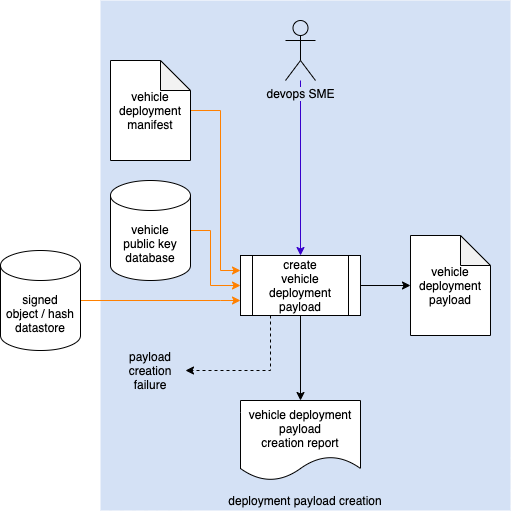

The diagram above was exported from draw.io. Its source (the exported page's mxGraphModel, read from the mxfile embedded in the PNG):
<mxGraphModel dx="4079" dy="2597" grid="1" gridSize="10" guides="1" tooltips="1" connect="1" arrows="1" fold="1" page="0" pageScale="1" pageWidth="850" pageHeight="1100" math="0" shadow="0">
  <root>
    <mxCell id="0" />
    <mxCell id="1" parent="0" />
    <mxCell id="2" value="" style="rounded=0;whiteSpace=wrap;html=1;strokeColor=none;fillColor=#D4E1F5;" vertex="1" parent="1">
      <mxGeometry x="-1540" y="-1430" width="410" height="510" as="geometry" />
    </mxCell>
    <mxCell id="3" style="edgeStyle=orthogonalEdgeStyle;rounded=0;orthogonalLoop=1;jettySize=auto;html=1;entryX=0;entryY=0.5;entryDx=0;entryDy=0;entryPerimeter=0;" edge="1" source="5" target="6" parent="1">
      <mxGeometry relative="1" as="geometry" />
    </mxCell>
    <mxCell id="4" style="edgeStyle=orthogonalEdgeStyle;rounded=0;orthogonalLoop=1;jettySize=auto;html=1;exitX=0.25;exitY=1;exitDx=0;exitDy=0;dashed=1;entryX=1;entryY=0.5;entryDx=0;entryDy=0;" edge="1" source="5" target="18" parent="1">
      <mxGeometry relative="1" as="geometry">
        <Array as="points">
          <mxPoint x="-1370" y="-1060" />
        </Array>
      </mxGeometry>
    </mxCell>
    <mxCell id="5" value="create&lt;br&gt;vehicle deployment payload" style="shape=process;whiteSpace=wrap;html=1;backgroundOutline=1;" vertex="1" parent="1">
      <mxGeometry x="-1400" y="-1175" width="120" height="60" as="geometry" />
    </mxCell>
    <mxCell id="6" value="vehicle deployment payload" style="shape=note;whiteSpace=wrap;html=1;backgroundOutline=1;darkOpacity=0.05;" vertex="1" parent="1">
      <mxGeometry x="-1230" y="-1195" width="80" height="100" as="geometry" />
    </mxCell>
    <mxCell id="7" value="deployment payload creation" style="text;html=1;strokeColor=none;fillColor=none;align=center;verticalAlign=middle;whiteSpace=wrap;rounded=0;" vertex="1" parent="1">
      <mxGeometry x="-1540" y="-940" width="410" height="20" as="geometry" />
    </mxCell>
    <mxCell id="8" style="edgeStyle=orthogonalEdgeStyle;rounded=0;orthogonalLoop=1;jettySize=auto;html=1;fillColor=#6a00ff;strokeColor=#3700CC;" edge="1" source="9" target="5" parent="1">
      <mxGeometry relative="1" as="geometry" />
    </mxCell>
    <mxCell id="9" value="&lt;span style=&quot;background-color: rgb(212 , 225 , 245)&quot;&gt;devops SME&lt;/span&gt;" style="shape=umlActor;verticalLabelPosition=bottom;labelBackgroundColor=#ffffff;verticalAlign=top;html=1;outlineConnect=0;fillColor=none;" vertex="1" parent="1">
      <mxGeometry x="-1355" y="-1410" width="30" height="60" as="geometry" />
    </mxCell>
    <mxCell id="10" value="vehicle deployment payload&lt;br&gt;creation report" style="shape=document;whiteSpace=wrap;html=1;boundedLbl=1;" vertex="1" parent="1">
      <mxGeometry x="-1400" y="-1030" width="120" height="80" as="geometry" />
    </mxCell>
    <mxCell id="11" style="edgeStyle=orthogonalEdgeStyle;rounded=0;orthogonalLoop=1;jettySize=auto;html=1;entryX=0.5;entryY=0;entryDx=0;entryDy=0;exitX=0.5;exitY=1;exitDx=0;exitDy=0;" edge="1" source="5" target="10" parent="1">
      <mxGeometry relative="1" as="geometry">
        <mxPoint x="-1340" y="-1100" as="sourcePoint" />
      </mxGeometry>
    </mxCell>
    <mxCell id="12" style="edgeStyle=orthogonalEdgeStyle;rounded=0;orthogonalLoop=1;jettySize=auto;html=1;entryX=0;entryY=0.75;entryDx=0;entryDy=0;fillColor=#fa6800;strokeColor=#FF8000;" edge="1" source="13" target="5" parent="1">
      <mxGeometry relative="1" as="geometry">
        <mxPoint x="-1420" y="-800" as="targetPoint" />
        <Array as="points">
          <mxPoint x="-1420" y="-1130" />
          <mxPoint x="-1420" y="-1130" />
        </Array>
      </mxGeometry>
    </mxCell>
    <mxCell id="13" value="signed&lt;br&gt;object / hash datastore" style="shape=cylinder3;whiteSpace=wrap;html=1;boundedLbl=1;backgroundOutline=1;size=15;" vertex="1" parent="1">
      <mxGeometry x="-1640" y="-1180" width="80" height="100" as="geometry" />
    </mxCell>
    <mxCell id="14" style="edgeStyle=orthogonalEdgeStyle;rounded=0;orthogonalLoop=1;jettySize=auto;html=1;entryX=0;entryY=0.5;entryDx=0;entryDy=0;exitX=1;exitY=0.5;exitDx=0;exitDy=0;exitPerimeter=0;fillColor=#fa6800;strokeColor=#FF8000;" edge="1" source="15" target="5" parent="1">
      <mxGeometry relative="1" as="geometry">
        <Array as="points">
          <mxPoint x="-1430" y="-1200" />
          <mxPoint x="-1430" y="-1145" />
        </Array>
      </mxGeometry>
    </mxCell>
    <mxCell id="15" value="vehicle&lt;br&gt;public key&lt;br&gt;database" style="shape=cylinder3;whiteSpace=wrap;html=1;boundedLbl=1;backgroundOutline=1;size=15;" vertex="1" parent="1">
      <mxGeometry x="-1530" y="-1250" width="80" height="100" as="geometry" />
    </mxCell>
    <mxCell id="16" style="edgeStyle=orthogonalEdgeStyle;rounded=0;orthogonalLoop=1;jettySize=auto;html=1;entryX=0;entryY=0.25;entryDx=0;entryDy=0;fillColor=#fa6800;strokeColor=#FF8000;" edge="1" source="17" target="5" parent="1">
      <mxGeometry relative="1" as="geometry">
        <mxPoint x="-1230" y="-1540" as="targetPoint" />
        <Array as="points">
          <mxPoint x="-1420" y="-1320" />
          <mxPoint x="-1420" y="-1160" />
        </Array>
      </mxGeometry>
    </mxCell>
    <mxCell id="17" value="vehicle deployment manifest" style="shape=note;whiteSpace=wrap;html=1;backgroundOutline=1;darkOpacity=0.05;" vertex="1" parent="1">
      <mxGeometry x="-1530" y="-1370" width="80" height="100" as="geometry" />
    </mxCell>
    <mxCell id="18" value="payload&lt;br&gt;creation&lt;br&gt;failure" style="text;html=1;strokeColor=none;fillColor=none;align=center;verticalAlign=middle;whiteSpace=wrap;rounded=0;" vertex="1" parent="1">
      <mxGeometry x="-1525" y="-1085" width="70" height="50" as="geometry" />
    </mxCell>
  </root>
</mxGraphModel>